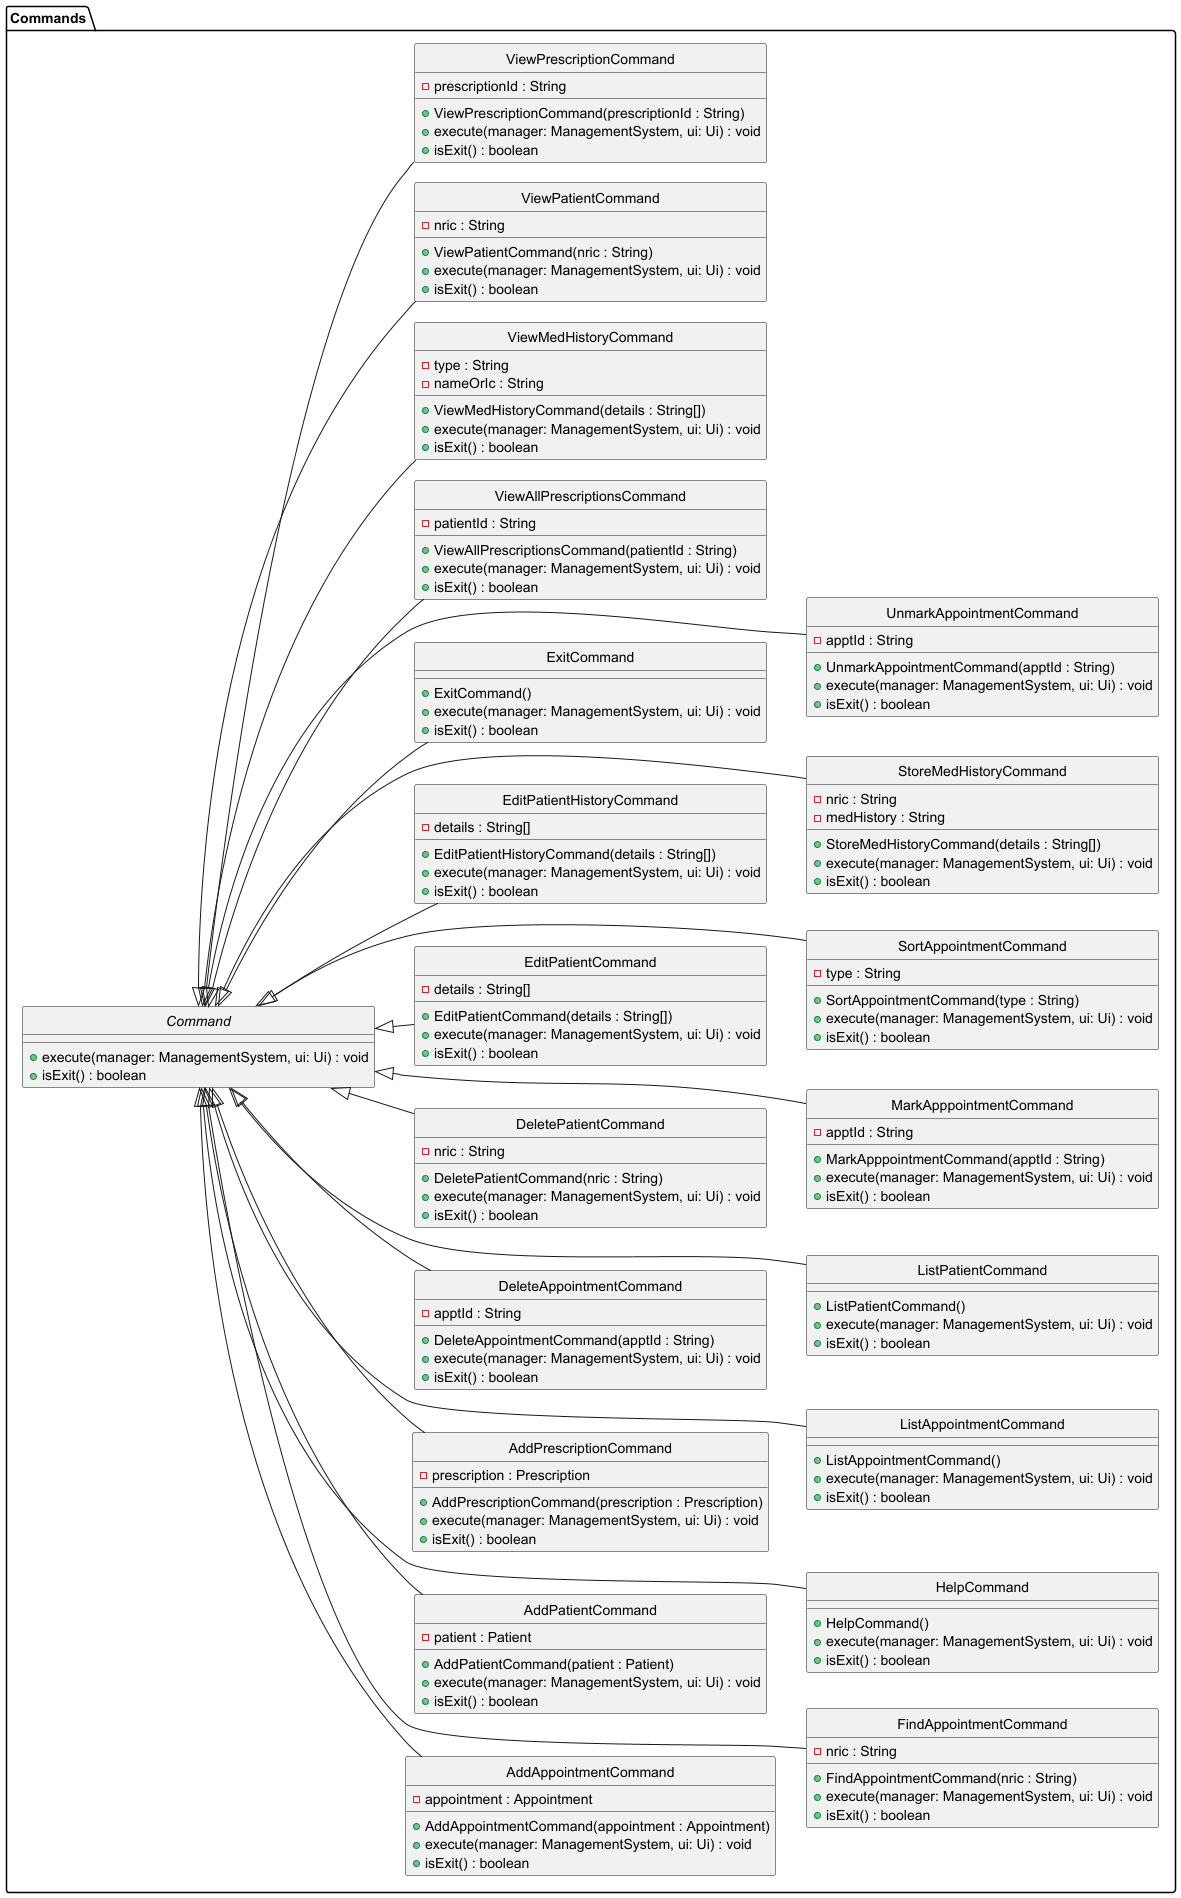

The diagram above was rendered by PlantUML. Its source (embedded in the PNG):
@startuml
skinparam componentStyle rectangle
hide circle

left to right direction
skinparam ranksep 30
skinparam nodesep 20

package "Commands" {
  abstract class Command {
    +execute(manager: ManagementSystem, ui: Ui) : void
    +isExit() : boolean
  }

  ' ========== 左列命令 ==========
  class AddAppointmentCommand {
    - appointment : Appointment
    +AddAppointmentCommand(appointment : Appointment)
    +execute(manager: ManagementSystem, ui: Ui) : void
    +isExit() : boolean
  }

  class AddPatientCommand {
    - patient : Patient
    +AddPatientCommand(patient : Patient)
    +execute(manager: ManagementSystem, ui: Ui) : void
    +isExit() : boolean
  }

  class AddPrescriptionCommand {
    - prescription : Prescription
    +AddPrescriptionCommand(prescription : Prescription)
    +execute(manager: ManagementSystem, ui: Ui) : void
    +isExit() : boolean
  }

  class DeleteAppointmentCommand {
    - apptId : String
    +DeleteAppointmentCommand(apptId : String)
    +execute(manager: ManagementSystem, ui: Ui) : void
    +isExit() : boolean
  }

  class DeletePatientCommand {
    - nric : String
    +DeletePatientCommand(nric : String)
    +execute(manager: ManagementSystem, ui: Ui) : void
    +isExit() : boolean
  }

  class EditPatientCommand {
    - details : String[]
    +EditPatientCommand(details : String[])
    +execute(manager: ManagementSystem, ui: Ui) : void
    +isExit() : boolean
  }

  class EditPatientHistoryCommand {
    - details : String[]
    +EditPatientHistoryCommand(details : String[])
    +execute(manager: ManagementSystem, ui: Ui) : void
    +isExit() : boolean
  }

  class ExitCommand {
    +ExitCommand()
    +execute(manager: ManagementSystem, ui: Ui) : void
    +isExit() : boolean
  }

  ' ========== 右列命令 ==========
  class FindAppointmentCommand {
    - nric : String
    +FindAppointmentCommand(nric : String)
    +execute(manager: ManagementSystem, ui: Ui) : void
    +isExit() : boolean
  }

  class HelpCommand {
    +HelpCommand()
    +execute(manager: ManagementSystem, ui: Ui) : void
    +isExit() : boolean
  }

  class ListAppointmentCommand {
    +ListAppointmentCommand()
    +execute(manager: ManagementSystem, ui: Ui) : void
    +isExit() : boolean
  }

  class ListPatientCommand {
    +ListPatientCommand()
    +execute(manager: ManagementSystem, ui: Ui) : void
    +isExit() : boolean
  }

  class MarkApppointmentCommand {
    - apptId : String
    +MarkApppointmentCommand(apptId : String)
    +execute(manager: ManagementSystem, ui: Ui) : void
    +isExit() : boolean
  }

  class SortAppointmentCommand {
    - type : String
    +SortAppointmentCommand(type : String)
    +execute(manager: ManagementSystem, ui: Ui) : void
    +isExit() : boolean
  }

  class StoreMedHistoryCommand {
    - nric : String
    - medHistory : String
    +StoreMedHistoryCommand(details : String[])
    +execute(manager: ManagementSystem, ui: Ui) : void
    +isExit() : boolean
  }

  class UnmarkAppointmentCommand {
    - apptId : String
    +UnmarkAppointmentCommand(apptId : String)
    +execute(manager: ManagementSystem, ui: Ui) : void
    +isExit() : boolean
  }

  class ViewAllPrescriptionsCommand {
    - patientId : String
    +ViewAllPrescriptionsCommand(patientId : String)
    +execute(manager: ManagementSystem, ui: Ui) : void
    +isExit() : boolean
  }

  class ViewMedHistoryCommand {
    - type : String
    - nameOrIc : String
    +ViewMedHistoryCommand(details : String[])
    +execute(manager: ManagementSystem, ui: Ui) : void
    +isExit() : boolean
  }

  class ViewPatientCommand {
    - nric : String
    +ViewPatientCommand(nric : String)
    +execute(manager: ManagementSystem, ui: Ui) : void
    +isExit() : boolean
  }

  class ViewPrescriptionCommand {
    - prescriptionId : String
    +ViewPrescriptionCommand(prescriptionId : String)
    +execute(manager: ManagementSystem, ui: Ui) : void
    +isExit() : boolean
  }

  ' ========== 继承关系 ==========
  Command <|-- AddAppointmentCommand
  Command <|-- AddPatientCommand
  Command <|-- AddPrescriptionCommand
  Command <|-- DeleteAppointmentCommand
  Command <|-- DeletePatientCommand
  Command <|-- EditPatientCommand
  Command <|-- EditPatientHistoryCommand
  Command <|-- ExitCommand
  Command <|-- FindAppointmentCommand
  Command <|-- HelpCommand
  Command <|-- ListAppointmentCommand
  Command <|-- ListPatientCommand
  Command <|-- MarkApppointmentCommand
  Command <|-- SortAppointmentCommand
  Command <|-- StoreMedHistoryCommand
  Command <|-- UnmarkAppointmentCommand
  Command <|-- ViewAllPrescriptionsCommand
  Command <|-- ViewMedHistoryCommand
  Command <|-- ViewPatientCommand
  Command <|-- ViewPrescriptionCommand

  ' ========== 布局分列 ==========
  AddAppointmentCommand -[hidden]-> FindAppointmentCommand
  AddPatientCommand -[hidden]-> HelpCommand
  AddPrescriptionCommand -[hidden]-> ListAppointmentCommand
  DeleteAppointmentCommand -[hidden]-> ListPatientCommand
  DeletePatientCommand -[hidden]-> MarkApppointmentCommand
  EditPatientCommand -[hidden]-> SortAppointmentCommand
  EditPatientHistoryCommand -[hidden]-> StoreMedHistoryCommand
  ExitCommand -[hidden]-> UnmarkAppointmentCommand
}

@enduml